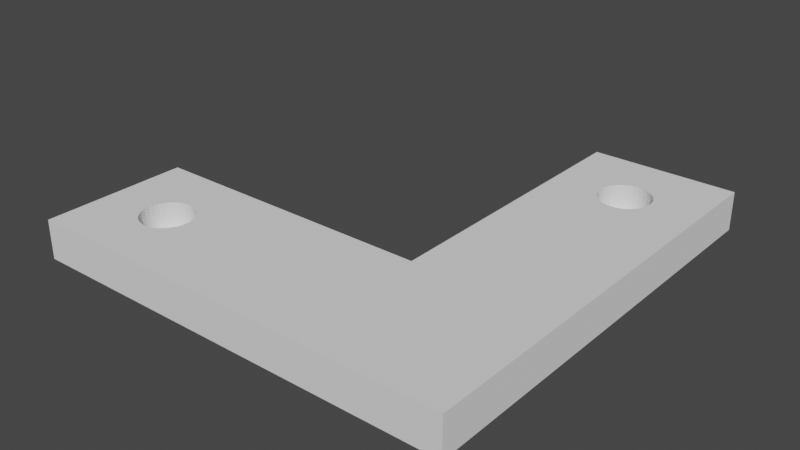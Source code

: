 # Source: CustomRBracket_magnetHoles.blend  (saved by Blender 3.3.6; exported with 4.5.12 LTS)
import bpy
from mathutils import Matrix  # noqa: F401  (used for matrix-valued properties, if any)

bpy.ops.wm.read_factory_settings(use_empty=True)
scene = bpy.context.scene
scene.name = 'Scene'

# ---- collections
col_collection = bpy.data.collections.new('Collection'); scene.collection.children.link(col_collection)

# ---- world
world_world = bpy.data.worlds.new('World'); scene.world = world_world
world_world.use_nodes = True; world_world.node_tree.nodes.clear()
_N = world_world.node_tree.nodes; _L = world_world.node_tree.links
n0 = _N.new('ShaderNodeOutputWorld'); n0.name = 'World Output'; n0.location = (300, 300)
n1 = _N.new('ShaderNodeBackground'); n1.name = 'Background'; n1.location = (10, 300)
n1.inputs[0].default_value = (0.05088, 0.05088, 0.05088, 1.0)
_L.new(n1.outputs[0], n0.inputs[0])
n0.is_active_output = True
world_world.color = (0.05088, 0.05088, 0.05088)
world_world.use_sun_shadow = False
world_world.sun_shadow_jitter_overblur = 0.0

# ---- meshes
me_cube_001 = bpy.data.meshes.new('Cube.001')
me_cube_001.from_pydata([(-5.307, -0.9365, -0.4977), (23.09, -0.6244, -0.1182), (1.858, 0.6244, -0.1182), (-5.307, -0.9365, 0.4977), (23.05, -0.6457, -0.1182), (-5.307, 0.9365, -0.4977), (1.822, 0.603, -0.1182), (22.95, -0.6662, -0.1182), (-5.307, 0.9365, 0.4977), (5.307, -0.9365, -0.4977), (22.77, -0.6851, -0.1182), (1.716, 0.5825, -0.1182), (5.307, -0.9365, 0.4977), (22.54, -0.7016, -0.1182), (5.307, 0.9365, -0.4977), (1.544, 0.5637, -0.1182), (22.26, -0.7152, -0.1182), (5.307, 0.9365, 0.4977), (21.94, -0.7253, -0.1182), (1.313, 0.5471, -0.1182), (-5.307, -0.3122, -0.4977), (-5.307, -0.3122, 0.4977), (21.59, -0.7315, -0.1182), (1.032, 0.5335, -0.1182), (21.23, -0.7336, -0.1182), (26.54, -0.3122, -0.4977), (26.54, -0.3122, 0.4977), (-5.307, -0.9365, -0.4977), (20.87, -0.7315, -0.1182), (0.7109, 0.5234, -0.1182), (-5.307, -0.9365, 0.4977), (20.52, -0.7253, -0.1182), (0.3624, 0.5172, -0.1182), (20.2, -0.7152, -0.1182), (26.54, -0.9365, -0.4977), (26.54, -0.9365, 0.4977), (19.92, -0.7016, -0.1182), (3.956e-07, 0.5151, -0.1182), (-0.3624, 0.5172, -0.1182), (19.68, -0.6851, -0.1182), (-0.7109, 0.5234, -0.1182), (-1.032, 0.5335, -0.1182), (19.51, -0.6662, -0.1182), (-1.313, 0.5471, -0.1182), (-1.544, 0.5637, -0.1182), (19.41, -0.6457, -0.1182), (-1.716, 0.5825, -0.1182), (-1.822, 0.603, -0.1182), (-1.858, 0.6244, -0.1182), (19.37, -0.6244, -0.1182), (-1.822, 0.6457, -0.1182), (-1.716, 0.6662, -0.1182), (19.41, -0.603, -0.1182), (-1.544, 0.6851, -0.1182), (19.51, -0.5825, -0.1182), (-1.313, 0.7016, -0.1182), (-1.032, 0.7152, -0.1182), (-0.7109, 0.7253, -0.1182), (19.68, -0.5637, -0.1182), (-0.3624, 0.7315, -0.1182), (5.58e-07, 0.7336, -0.1182), (19.92, -0.5471, -0.1182), (0.3624, 0.7315, -0.1182), (0.7109, 0.7253, -0.1182), (20.2, -0.5335, -0.1182), (1.032, 0.7152, -0.1182), (20.52, -0.5234, -0.1182), (1.313, 0.7016, -0.1182), (1.544, 0.6851, -0.1182), (1.716, 0.6662, -0.1182), (20.87, -0.5172, -0.1182), (1.822, 0.6457, -0.1182), (5.307, -0.9365, 0.4977), (21.23, -0.5151, -0.1182), (5.307, -0.3122, 0.4977), (5.307, -0.9365, -0.4977), (21.59, -0.5172, -0.1182), (5.307, -0.3122, -0.4977), (5.307, -0.7284, -0.4977), (21.94, -0.5234, -0.1182), (-1.769, -0.3122, 0.4977), (22.26, -0.5335, -0.1182), (1.858, 0.6244, 0.4977), (22.54, -0.5471, -0.1182), (1.822, 0.603, 0.4977), (1.716, 0.5825, 0.4977), (22.77, -0.5637, -0.1182), (1.544, 0.5637, 0.4977), (1.313, 0.5471, 0.4977), (22.95, -0.5825, -0.1182), (1.032, 0.5335, 0.4977), (0.7109, 0.5234, 0.4977), (23.05, -0.603, -0.1182), (0.3624, 0.5172, 0.4977), (3.956e-07, 0.5151, 0.4977), (-0.3624, 0.5172, 0.4977), (-0.7109, 0.5234, 0.4977), (-1.032, 0.5335, 0.4977), (-1.313, 0.5471, 0.4977), (-1.544, 0.5637, 0.4977), (-1.714, 0.5824, 0.4977), (-1.716, 0.5825, 0.4977), (-1.822, 0.603, 0.4977), (-1.858, 0.6244, 0.4977), (-1.822, 0.6457, 0.4977), (-1.716, 0.6662, 0.4977), (-1.544, 0.6851, 0.4977), (-1.313, 0.7016, 0.4977), (-1.032, 0.7152, 0.4977), (-0.7109, 0.7253, 0.4977), (-0.3624, 0.7315, 0.4977), (5.58e-07, 0.7336, 0.4977), (0.3624, 0.7315, 0.4977), (0.7109, 0.7253, 0.4977), (1.032, 0.7152, 0.4977), (1.313, 0.7016, 0.4977), (1.544, 0.6851, 0.4977), (1.716, 0.6662, 0.4977), (1.822, 0.6457, 0.4977), (-2.123, -0.3746, 0.4977), (4.246, -0.7492, -0.4977), (23.09, -0.6244, 0.4977), (23.05, -0.6457, 0.4977), (22.95, -0.6662, 0.4977), (22.77, -0.6851, 0.4977), (22.54, -0.7016, 0.4977), (22.26, -0.7152, 0.4977), (21.94, -0.7253, 0.4977), (21.59, -0.7315, 0.4977), (21.23, -0.7336, 0.4977), (20.87, -0.7315, 0.4977), (20.52, -0.7253, 0.4977), (20.2, -0.7152, 0.4977), (19.92, -0.7016, 0.4977), (19.68, -0.6851, 0.4977), (19.51, -0.6662, 0.4977), (19.41, -0.6457, 0.4977), (19.37, -0.6244, 0.4977), (19.41, -0.603, 0.4977), (19.51, -0.5825, 0.4977), (19.68, -0.5637, 0.4977), (19.92, -0.5471, 0.4977), (20.2, -0.5335, 0.4977), (20.52, -0.5234, 0.4977), (20.87, -0.5172, 0.4977), (21.23, -0.5151, 0.4977), (21.59, -0.5172, 0.4977), (21.94, -0.5234, 0.4977), (22.26, -0.5335, 0.4977), (22.54, -0.5471, 0.4977), (22.77, -0.5637, 0.4977), (22.95, -0.5825, 0.4977), (23.05, -0.603, 0.4977), (23.09, -0.6241, 0.4977)], [], [(0, 3, 8, 5), (5, 8, 17, 14), (12, 9, 75, 72), (14, 17, 74, 77), (9, 12, 3, 0), (27, 75, 9, 0, 5, 14, 77, 20), (75, 120, 78), (20, 77, 78, 120, 75, 27), (99, 100, 80, 74, 17, 82, 84, 85, 87, 88, 90, 91, 93, 94, 95, 96, 97, 98), (118, 82, 17, 8, 3, 12, 72, 30, 21, 80, 100, 101, 102, 103, 104, 105, 106, 107, 108, 109, 110, 111, 112, 113, 114, 115, 116, 117), (119, 21, 30, 72, 74, 80), (21, 119, 80), (26, 25, 77, 74), (25, 26, 35, 34), (75, 34, 35, 72), (34, 75, 78, 77, 25), (35, 26, 153, 121), (153, 26, 74, 72, 35, 121, 122, 123, 124, 125, 126, 127, 128, 129, 130, 131, 132, 133, 134, 135, 136, 137, 138, 139, 140, 141, 142, 143, 144, 145, 146, 147, 148, 149, 150, 151, 152), (2, 6, 84, 82), (6, 11, 85, 84), (11, 15, 87, 85), (15, 19, 88, 87), (19, 23, 90, 88), (23, 29, 91, 90), (29, 32, 93, 91), (32, 37, 94, 93), (37, 38, 95, 94), (38, 40, 96, 95), (40, 41, 97, 96), (41, 43, 98, 97), (43, 44, 99, 98), (46, 101, 100, 99, 44), (46, 47, 102, 101), (47, 48, 103, 102), (103, 48, 50, 104), (104, 50, 51, 105), (105, 51, 53, 106), (106, 53, 55, 107), (107, 55, 56, 108), (108, 56, 57, 109), (109, 57, 59, 110), (110, 59, 60, 111), (111, 60, 62, 112), (112, 62, 63, 113), (113, 63, 65, 114), (114, 65, 67, 115), (115, 67, 68, 116), (116, 68, 69, 117), (117, 69, 71, 118), (118, 71, 2, 82), (48, 47, 46, 44, 43, 41, 40, 38, 37, 32, 29, 23, 19, 15, 11, 6, 2, 71, 69, 68, 67, 65, 63, 62, 60, 59, 57, 56, 55, 53, 51, 50), (1, 4, 122, 121), (4, 7, 123, 122), (7, 10, 124, 123), (10, 13, 125, 124), (13, 16, 126, 125), (16, 18, 127, 126), (18, 22, 128, 127), (22, 24, 129, 128), (24, 28, 130, 129), (28, 31, 131, 130), (31, 33, 132, 131), (33, 36, 133, 132), (36, 39, 134, 133), (39, 42, 135, 134), (42, 45, 136, 135), (45, 49, 137, 136), (137, 49, 52, 138), (138, 52, 54, 139), (139, 54, 58, 140), (140, 58, 61, 141), (141, 61, 64, 142), (142, 64, 66, 143), (143, 66, 70, 144), (144, 70, 73, 145), (145, 73, 76, 146), (146, 76, 79, 147), (147, 79, 81, 148), (148, 81, 83, 149), (149, 83, 86, 150), (150, 86, 89, 151), (151, 89, 92, 152), (152, 92, 1, 121, 153), (49, 45, 42, 39, 36, 33, 31, 28, 24, 22, 18, 16, 13, 10, 7, 4, 1, 92, 89, 86, 83, 81, 79, 76, 73, 70, 66, 64, 61, 58, 54, 52)])
_uv = me_cube_001.uv_layers.new(name='UVMap')
_uv.uv.foreach_set('vector', [0.375, 0.0, 0.625, 0.0, 0.625, 0.25, 0.375, 0.25, 0.375, 0.25, 0.625, 0.25, 0.625, 0.5, 0.375, 0.5, 0.625, 0.75, 0.375, 0.75, 0.375, 0.75, 0.625, 0.75, 0.375, 0.5, 0.625, 0.5, 0.625, 0.6667, 0.375, 0.6667, 0.375, 0.75, 0.625, 0.75, 0.625, 1.0, 0.375, 1.0, 0.125, 0.75, 0.375, 0.75, 0.375, 0.75, 0.125, 0.75, 0.125, 0.5, 0.375, 0.5, 0.375, 0.6667, 0.125, 0.6667, 0.375, 0.75, 0.35, 0.725, 0.375, 0.7222, 0.125, 0.6667, 0.375, 0.6667, 0.375, 0.7222, 0.35, 0.725, 0.375, 0.75, 0.125, 0.75, 0.7864, 0.5498, 0.7904, 0.5473, 0.7917, 0.6667, 0.625, 0.6667, 0.625, 0.5, 0.7063, 0.5417, 0.7071, 0.5445, 0.7096, 0.5472, 0.7136, 0.5498, 0.7191, 0.552, 0.7257, 0.5538, 0.7333, 0.5551, 0.7415, 0.556, 0.75, 0.5562, 0.7585, 0.556, 0.7667, 0.5551, 0.7743, 0.5538, 0.7809, 0.552, 0.7071, 0.5388, 0.7063, 0.5417, 0.625, 0.5, 0.875, 0.5, 0.875, 0.75, 0.625, 0.75, 0.625, 0.75, 0.875, 0.75, 0.875, 0.6667, 0.7917, 0.6667, 0.7904, 0.5473, 0.7904, 0.5472, 0.7929, 0.5445, 0.7938, 0.5417, 0.7929, 0.5388, 0.7904, 0.5361, 0.7864, 0.5336, 0.7809, 0.5314, 0.7743, 0.5295, 0.7667, 0.5282, 0.7585, 0.5274, 0.75, 0.5271, 0.7415, 0.5274, 0.7333, 0.5282, 0.7257, 0.5295, 0.7191, 0.5314, 0.7136, 0.5336, 0.7096, 0.5361, 0.8, 0.675, 0.875, 0.6667, 0.875, 0.75, 0.625, 0.75, 0.625, 0.6667, 0.7917, 0.6667, 0.875, 0.6667, 0.8, 0.675, 0.7917, 0.6667, 0.625, 0.25, 0.375, 0.25, 0.375, 0.08333, 0.625, 0.08333, 0.375, 0.25, 0.625, 0.25, 0.625, 0.5, 0.375, 0.5, 0.375, 0.6667, 0.375, 0.5, 0.625, 0.5, 0.625, 0.6667, 0.375, 0.5, 0.375, 0.6667, 0.2917, 0.6667, 0.125, 0.6667, 0.125, 0.5, 0.625, 0.5, 0.875, 0.5, 0.7501, 0.5271, 0.75, 0.5271, 0.7501, 0.5271, 0.875, 0.5, 0.875, 0.6667, 0.625, 0.6667, 0.625, 0.5, 0.75, 0.5271, 0.7415, 0.5274, 0.7333, 0.5282, 0.7257, 0.5295, 0.7191, 0.5314, 0.7136, 0.5336, 0.7096, 0.5361, 0.7071, 0.5388, 0.7063, 0.5417, 0.7071, 0.5445, 0.7096, 0.5472, 0.7136, 0.5498, 0.7191, 0.552, 0.7257, 0.5538, 0.7333, 0.5551, 0.7415, 0.556, 0.75, 0.5562, 0.7585, 0.556, 0.7667, 0.5551, 0.7743, 0.5538, 0.7809, 0.552, 0.7864, 0.5498, 0.7904, 0.5472, 0.7929, 0.5445, 0.7938, 0.5417, 0.7929, 0.5388, 0.7904, 0.5361, 0.7864, 0.5336, 0.7809, 0.5314, 0.7743, 0.5295, 0.7667, 0.5282, 0.7585, 0.5274, 1.0, 0.5, 0.9688, 0.5, 0.9688, 0.995, 1.0, 0.995, 0.9688, 0.5, 0.9375, 0.5, 0.9375, 0.995, 0.9688, 0.995, 0.9375, 0.5, 0.9062, 0.5, 0.9062, 0.995, 0.9375, 0.995, 0.9062, 0.5, 0.875, 0.5, 0.875, 0.995, 0.9062, 0.995, 0.875, 0.5, 0.8438, 0.5, 0.8438, 0.995, 0.875, 0.995, 0.8438, 0.5, 0.8125, 0.5, 0.8125, 0.995, 0.8438, 0.995, 0.8125, 0.5, 0.7812, 0.5, 0.7812, 0.995, 0.8125, 0.995, 0.7812, 0.5, 0.75, 0.5, 0.75, 0.995, 0.7812, 0.995, 0.75, 0.5, 0.7188, 0.5, 0.7188, 0.995, 0.75, 0.995, 0.7188, 0.5, 0.6875, 0.5, 0.6875, 0.995, 0.7188, 0.995, 0.6875, 0.5, 0.6562, 0.5, 0.6562, 0.995, 0.6875, 0.995, 0.6562, 0.5, 0.625, 0.5, 0.625, 0.995, 0.6562, 0.995, 0.625, 0.5, 0.5938, 0.5, 0.5938, 0.995, 0.625, 0.995, 0.5625, 0.5, 0.5625, 0.995, 0.5628, 0.995, 0.5938, 0.995, 0.5938, 0.5, 0.5625, 0.5, 0.5312, 0.5, 0.5312, 0.995, 0.5625, 0.995, 0.5312, 0.5, 0.5, 0.5, 0.5, 0.995, 0.5312, 0.995, 0.5, 0.995, 0.5, 0.5, 0.4688, 0.5, 0.4688, 0.995, 0.4688, 0.995, 0.4688, 0.5, 0.4375, 0.5, 0.4375, 0.995, 0.4375, 0.995, 0.4375, 0.5, 0.4062, 0.5, 0.4062, 0.995, 0.4062, 0.995, 0.4062, 0.5, 0.375, 0.5, 0.375, 0.995, 0.375, 0.995, 0.375, 0.5, 0.3438, 0.5, 0.3438, 0.995, 0.3438, 0.995, 0.3438, 0.5, 0.3125, 0.5, 0.3125, 0.995, 0.3125, 0.995, 0.3125, 0.5, 0.2812, 0.5, 0.2812, 0.995, 0.2812, 0.995, 0.2812, 0.5, 0.25, 0.5, 0.25, 0.995, 0.25, 0.995, 0.25, 0.5, 0.2188, 0.5, 0.2188, 0.995, 0.2188, 0.995, 0.2188, 0.5, 0.1875, 0.5, 0.1875, 0.995, 0.1875, 0.995, 0.1875, 0.5, 0.1562, 0.5, 0.1562, 0.995, 0.1562, 0.995, 0.1562, 0.5, 0.125, 0.5, 0.125, 0.995, 0.125, 0.995, 0.125, 0.5, 0.09375, 0.5, 0.09375, 0.995, 0.09375, 0.995, 0.09375, 0.5, 0.0625, 0.5, 0.0625, 0.995, 0.0625, 0.995, 0.0625, 0.5, 0.03125, 0.5, 0.03125, 0.995, 0.03125, 0.995, 0.03125, 0.5, 0.0, 0.5, 0.0, 0.995, 0.75, 0.01, 0.7968, 0.01461, 0.8418, 0.02827, 0.8833, 0.05045, 0.9197, 0.08029, 0.9496, 0.1167, 0.9717, 0.1582, 0.9854, 0.2032, 0.99, 0.25, 0.9854, 0.2968, 0.9717, 0.3418, 0.9496, 0.3833, 0.9197, 0.4197, 0.8833, 0.4496, 0.8418, 0.4717, 0.7968, 0.4854, 0.75, 0.49, 0.7032, 0.4854, 0.6582, 0.4717, 0.6167, 0.4496, 0.5803, 0.4197, 0.5504, 0.3833, 0.5283, 0.3418, 0.5146, 0.2968, 0.51, 0.25, 0.5146, 0.2032, 0.5283, 0.1582, 0.5504, 0.1167, 0.5803, 0.08029, 0.6167, 0.05045, 0.6582, 0.02827, 0.7032, 0.01461, 1.0, 0.5, 0.9688, 0.5, 0.9688, 0.995, 1.0, 0.995, 0.9688, 0.5, 0.9375, 0.5, 0.9375, 0.995, 0.9688, 0.995, 0.9375, 0.5, 0.9062, 0.5, 0.9062, 0.995, 0.9375, 0.995, 0.9062, 0.5, 0.875, 0.5, 0.875, 0.995, 0.9062, 0.995, 0.875, 0.5, 0.8438, 0.5, 0.8438, 0.995, 0.875, 0.995, 0.8438, 0.5, 0.8125, 0.5, 0.8125, 0.995, 0.8438, 0.995, 0.8125, 0.5, 0.7812, 0.5, 0.7812, 0.995, 0.8125, 0.995, 0.7812, 0.5, 0.75, 0.5, 0.75, 0.995, 0.7812, 0.995, 0.75, 0.5, 0.7188, 0.5, 0.7188, 0.995, 0.75, 0.995, 0.7188, 0.5, 0.6875, 0.5, 0.6875, 0.995, 0.7188, 0.995, 0.6875, 0.5, 0.6562, 0.5, 0.6562, 0.995, 0.6875, 0.995, 0.6562, 0.5, 0.625, 0.5, 0.625, 0.995, 0.6562, 0.995, 0.625, 0.5, 0.5938, 0.5, 0.5938, 0.995, 0.625, 0.995, 0.5938, 0.5, 0.5625, 0.5, 0.5625, 0.995, 0.5938, 0.995, 0.5625, 0.5, 0.5312, 0.5, 0.5312, 0.995, 0.5625, 0.995, 0.5312, 0.5, 0.5, 0.5, 0.5, 0.995, 0.5312, 0.995, 0.5, 0.995, 0.5, 0.5, 0.4688, 0.5, 0.4688, 0.995, 0.4688, 0.995, 0.4688, 0.5, 0.4375, 0.5, 0.4375, 0.995, 0.4375, 0.995, 0.4375, 0.5, 0.4062, 0.5, 0.4062, 0.995, 0.4062, 0.995, 0.4062, 0.5, 0.375, 0.5, 0.375, 0.995, 0.375, 0.995, 0.375, 0.5, 0.3438, 0.5, 0.3438, 0.995, 0.3438, 0.995, 0.3438, 0.5, 0.3125, 0.5, 0.3125, 0.995, 0.3125, 0.995, 0.3125, 0.5, 0.2812, 0.5, 0.2812, 0.995, 0.2812, 0.995, 0.2812, 0.5, 0.25, 0.5, 0.25, 0.995, 0.25, 0.995, 0.25, 0.5, 0.2188, 0.5, 0.2188, 0.995, 0.2188, 0.995, 0.2188, 0.5, 0.1875, 0.5, 0.1875, 0.995, 0.1875, 0.995, 0.1875, 0.5, 0.1562, 0.5, 0.1562, 0.995, 0.1562, 0.995, 0.1562, 0.5, 0.125, 0.5, 0.125, 0.995, 0.125, 0.995, 0.125, 0.5, 0.09375, 0.5, 0.09375, 0.995, 0.09375, 0.995, 0.09375, 0.5, 0.0625, 0.5, 0.0625, 0.995, 0.0625, 0.995, 0.0625, 0.5, 0.03125, 0.5, 0.03125, 0.995, 0.03125, 0.995, 0.03125, 0.5, 0.0, 0.5, 0.0, 0.995, 0.0003121, 0.995, 0.75, 0.01, 0.7968, 0.01461, 0.8418, 0.02827, 0.8833, 0.05045, 0.9197, 0.08029, 0.9496, 0.1167, 0.9717, 0.1582, 0.9854, 0.2032, 0.99, 0.25, 0.9854, 0.2968, 0.9717, 0.3418, 0.9496, 0.3833, 0.9197, 0.4197, 0.8833, 0.4496, 0.8418, 0.4717, 0.7968, 0.4854, 0.75, 0.49, 0.7032, 0.4854, 0.6582, 0.4717, 0.6167, 0.4496, 0.5803, 0.4197, 0.5504, 0.3833, 0.5283, 0.3418, 0.5146, 0.2968, 0.51, 0.25, 0.5146, 0.2032, 0.5283, 0.1582, 0.5504, 0.1167, 0.5803, 0.08029, 0.6167, 0.05045, 0.6582, 0.02827, 0.7032, 0.01461])
me_cube_001.materials.append(None)
me_cube_001.update()

# ---- objects
ob_cube = bpy.data.objects.new('Cube', me_cube_001)

# ---- transforms, parenting, visibility, modifiers, constraints
ob_cube.location = (-15.0, 7.5, 0.0)
ob_cube.rotation_euler = (0.0, 0.0, 1.571)
ob_cube.scale = (1.413, 24.02, 4.019)

# ---- collection membership
col_collection.objects.link(ob_cube)

# ---- scene / render settings (as saved in the file)
scene.frame_start = 1; scene.frame_end = 250; scene.frame_set(1)
scene.render.engine = 'BLENDER_EEVEE_NEXT'
scene.cycles.sampling_pattern = 'TABULATED_SOBOL'
scene.cycles.use_light_tree = False
scene.view_settings.view_transform = 'Filmic'
bpy.context.view_layer.update()

# ---- added for rendering (the .blend has no active camera and no usable light): camera, sun
cam_auto = bpy.data.cameras.new('AutoCamera')
cam_auto.lens = 50.0
cam_auto.sensor_width = 36.0
cam_auto.clip_end = 1035.4
ob_auto_camera = bpy.data.objects.new('AutoCamera', cam_auto)
scene.collection.objects.link(ob_auto_camera)
ob_auto_camera.location = (43.9971, -48.2966, 47.1977)
ob_auto_camera.rotation_euler = (1.09748, -7.21219e-08, 0.694738)
scene.camera = ob_auto_camera
light_auto_sun = bpy.data.lights.new('AutoSun', 'SUN')
light_auto_sun.energy = 3.0
light_auto_sun.angle = 0.0523599
ob_auto_sun = bpy.data.objects.new('AutoSun', light_auto_sun)
scene.collection.objects.link(ob_auto_sun)
ob_auto_sun.rotation_euler = (0.872665, 0.174533, 0.523599)
bpy.context.view_layer.update()
